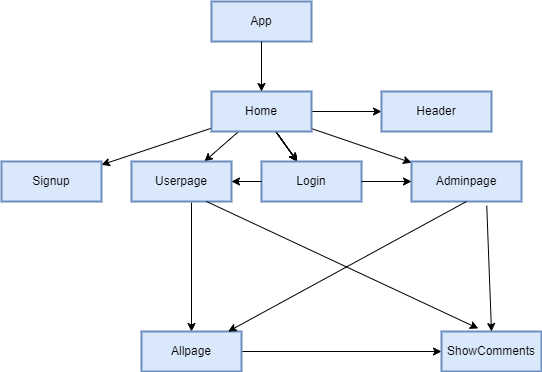

The diagram above was exported from draw.io. Its source (the exported page's mxGraphModel, read from the mxfile embedded in the PNG):
<mxGraphModel dx="1038" dy="1685" grid="1" gridSize="10" guides="1" tooltips="1" connect="1" arrows="1" fold="1" page="1" pageScale="1" pageWidth="850" pageHeight="1100" math="0" shadow="0">
  <root>
    <mxCell id="0" />
    <mxCell id="1" parent="0" />
    <mxCell id="71NAo81ghceZ7whea9RI-305" value="" style="edgeStyle=none;rounded=0;orthogonalLoop=1;jettySize=auto;html=1;fontColor=#7EA6E0;elbow=vertical;" parent="1" source="71NAo81ghceZ7whea9RI-303" target="71NAo81ghceZ7whea9RI-304" edge="1">
      <mxGeometry relative="1" as="geometry" />
    </mxCell>
    <mxCell id="71NAo81ghceZ7whea9RI-307" value="" style="edgeStyle=none;rounded=0;orthogonalLoop=1;jettySize=auto;html=1;fontColor=#7EA6E0;elbow=vertical;" parent="1" source="71NAo81ghceZ7whea9RI-303" target="71NAo81ghceZ7whea9RI-306" edge="1">
      <mxGeometry relative="1" as="geometry" />
    </mxCell>
    <mxCell id="71NAo81ghceZ7whea9RI-309" value="" style="edgeStyle=none;rounded=0;orthogonalLoop=1;jettySize=auto;html=1;fontColor=#7EA6E0;elbow=vertical;" parent="1" source="71NAo81ghceZ7whea9RI-303" target="71NAo81ghceZ7whea9RI-308" edge="1">
      <mxGeometry relative="1" as="geometry" />
    </mxCell>
    <mxCell id="71NAo81ghceZ7whea9RI-310" value="" style="edgeStyle=none;rounded=0;orthogonalLoop=1;jettySize=auto;html=1;fontColor=#7EA6E0;elbow=vertical;" parent="1" source="71NAo81ghceZ7whea9RI-303" target="71NAo81ghceZ7whea9RI-306" edge="1">
      <mxGeometry relative="1" as="geometry" />
    </mxCell>
    <mxCell id="71NAo81ghceZ7whea9RI-311" value="" style="edgeStyle=none;rounded=0;orthogonalLoop=1;jettySize=auto;html=1;fontColor=#7EA6E0;elbow=vertical;" parent="1" source="71NAo81ghceZ7whea9RI-303" target="71NAo81ghceZ7whea9RI-306" edge="1">
      <mxGeometry relative="1" as="geometry" />
    </mxCell>
    <mxCell id="71NAo81ghceZ7whea9RI-312" value="" style="edgeStyle=none;rounded=0;orthogonalLoop=1;jettySize=auto;html=1;fontColor=#7EA6E0;elbow=vertical;" parent="1" source="71NAo81ghceZ7whea9RI-303" target="71NAo81ghceZ7whea9RI-306" edge="1">
      <mxGeometry relative="1" as="geometry" />
    </mxCell>
    <mxCell id="71NAo81ghceZ7whea9RI-313" value="" style="edgeStyle=none;rounded=0;orthogonalLoop=1;jettySize=auto;html=1;fontColor=#7EA6E0;elbow=vertical;" parent="1" source="71NAo81ghceZ7whea9RI-303" target="71NAo81ghceZ7whea9RI-306" edge="1">
      <mxGeometry relative="1" as="geometry" />
    </mxCell>
    <mxCell id="71NAo81ghceZ7whea9RI-315" value="" style="edgeStyle=none;rounded=0;orthogonalLoop=1;jettySize=auto;html=1;fontColor=#7EA6E0;elbow=vertical;" parent="1" source="71NAo81ghceZ7whea9RI-303" target="71NAo81ghceZ7whea9RI-314" edge="1">
      <mxGeometry relative="1" as="geometry" />
    </mxCell>
    <mxCell id="_n_sE0O6qjojnlYWTQnh-10" value="" style="edgeStyle=orthogonalEdgeStyle;rounded=0;orthogonalLoop=1;jettySize=auto;html=1;" edge="1" parent="1" source="71NAo81ghceZ7whea9RI-303" target="_n_sE0O6qjojnlYWTQnh-9">
      <mxGeometry relative="1" as="geometry" />
    </mxCell>
    <mxCell id="71NAo81ghceZ7whea9RI-303" value="Home" style="whiteSpace=wrap;html=1;align=center;rounded=0;shadow=0;glass=0;labelBackgroundColor=none;sketch=0;strokeColor=#6c8ebf;strokeWidth=2;fillColor=#dae8fc;" parent="1" vertex="1">
      <mxGeometry x="370" y="90" width="100" height="40" as="geometry" />
    </mxCell>
    <mxCell id="71NAo81ghceZ7whea9RI-304" value="Signup" style="whiteSpace=wrap;html=1;rounded=0;shadow=0;strokeColor=#6c8ebf;strokeWidth=2;fillColor=#dae8fc;glass=0;sketch=0;" parent="1" vertex="1">
      <mxGeometry x="160" y="160" width="100" height="40" as="geometry" />
    </mxCell>
    <mxCell id="71NAo81ghceZ7whea9RI-306" value="Login" style="whiteSpace=wrap;html=1;rounded=0;shadow=0;strokeColor=#6c8ebf;strokeWidth=2;fillColor=#dae8fc;glass=0;sketch=0;" parent="1" vertex="1">
      <mxGeometry x="420" y="160" width="100" height="40" as="geometry" />
    </mxCell>
    <mxCell id="_n_sE0O6qjojnlYWTQnh-5" value="" style="edgeStyle=orthogonalEdgeStyle;rounded=0;orthogonalLoop=1;jettySize=auto;html=1;exitX=0.6;exitY=1.025;exitDx=0;exitDy=0;exitPerimeter=0;" edge="1" parent="1" source="71NAo81ghceZ7whea9RI-308" target="_n_sE0O6qjojnlYWTQnh-4">
      <mxGeometry relative="1" as="geometry" />
    </mxCell>
    <mxCell id="71NAo81ghceZ7whea9RI-308" value="Userpage" style="whiteSpace=wrap;html=1;rounded=0;shadow=0;strokeColor=#6c8ebf;strokeWidth=2;fillColor=#dae8fc;glass=0;sketch=0;" parent="1" vertex="1">
      <mxGeometry x="290" y="160" width="100" height="40" as="geometry" />
    </mxCell>
    <mxCell id="71NAo81ghceZ7whea9RI-314" value="Adminpage" style="whiteSpace=wrap;html=1;rounded=0;shadow=0;strokeColor=#6c8ebf;strokeWidth=2;fillColor=#dae8fc;glass=0;sketch=0;" parent="1" vertex="1">
      <mxGeometry x="570" y="160" width="110" height="40" as="geometry" />
    </mxCell>
    <mxCell id="_n_sE0O6qjojnlYWTQnh-1" value="App" style="whiteSpace=wrap;html=1;rounded=0;shadow=0;strokeColor=#6c8ebf;strokeWidth=2;fillColor=#dae8fc;glass=0;sketch=0;" vertex="1" parent="1">
      <mxGeometry x="370" width="100" height="40" as="geometry" />
    </mxCell>
    <mxCell id="_n_sE0O6qjojnlYWTQnh-3" value="" style="endArrow=classic;html=1;rounded=0;exitX=0.5;exitY=1;exitDx=0;exitDy=0;entryX=0.5;entryY=0;entryDx=0;entryDy=0;" edge="1" parent="1" source="_n_sE0O6qjojnlYWTQnh-1" target="71NAo81ghceZ7whea9RI-303">
      <mxGeometry width="50" height="50" relative="1" as="geometry">
        <mxPoint x="400" y="290" as="sourcePoint" />
        <mxPoint x="450" y="240" as="targetPoint" />
      </mxGeometry>
    </mxCell>
    <mxCell id="_n_sE0O6qjojnlYWTQnh-7" value="" style="edgeStyle=orthogonalEdgeStyle;rounded=0;orthogonalLoop=1;jettySize=auto;html=1;" edge="1" parent="1" source="_n_sE0O6qjojnlYWTQnh-4" target="_n_sE0O6qjojnlYWTQnh-6">
      <mxGeometry relative="1" as="geometry" />
    </mxCell>
    <mxCell id="_n_sE0O6qjojnlYWTQnh-4" value="Allpage" style="whiteSpace=wrap;html=1;rounded=0;shadow=0;strokeColor=#6c8ebf;strokeWidth=2;fillColor=#dae8fc;glass=0;sketch=0;" vertex="1" parent="1">
      <mxGeometry x="300" y="330" width="100" height="40" as="geometry" />
    </mxCell>
    <mxCell id="_n_sE0O6qjojnlYWTQnh-6" value="ShowComments" style="whiteSpace=wrap;html=1;rounded=0;shadow=0;strokeColor=#6c8ebf;strokeWidth=2;fillColor=#dae8fc;glass=0;sketch=0;" vertex="1" parent="1">
      <mxGeometry x="600" y="330" width="100" height="40" as="geometry" />
    </mxCell>
    <mxCell id="_n_sE0O6qjojnlYWTQnh-8" value="" style="endArrow=classic;html=1;rounded=0;entryX=0.368;entryY=-0.075;entryDx=0;entryDy=0;entryPerimeter=0;exitX=0.75;exitY=1;exitDx=0;exitDy=0;" edge="1" parent="1" source="71NAo81ghceZ7whea9RI-308" target="_n_sE0O6qjojnlYWTQnh-6">
      <mxGeometry width="50" height="50" relative="1" as="geometry">
        <mxPoint x="400" y="290" as="sourcePoint" />
        <mxPoint x="450" y="240" as="targetPoint" />
      </mxGeometry>
    </mxCell>
    <mxCell id="_n_sE0O6qjojnlYWTQnh-9" value="Header" style="whiteSpace=wrap;html=1;rounded=0;shadow=0;strokeColor=#6c8ebf;strokeWidth=2;fillColor=#dae8fc;glass=0;sketch=0;" vertex="1" parent="1">
      <mxGeometry x="540" y="90" width="110" height="40" as="geometry" />
    </mxCell>
    <mxCell id="_n_sE0O6qjojnlYWTQnh-11" value="" style="endArrow=classic;html=1;rounded=0;exitX=1;exitY=0.5;exitDx=0;exitDy=0;entryX=0;entryY=0.5;entryDx=0;entryDy=0;" edge="1" parent="1" source="71NAo81ghceZ7whea9RI-306" target="71NAo81ghceZ7whea9RI-314">
      <mxGeometry width="50" height="50" relative="1" as="geometry">
        <mxPoint x="400" y="290" as="sourcePoint" />
        <mxPoint x="450" y="240" as="targetPoint" />
      </mxGeometry>
    </mxCell>
    <mxCell id="_n_sE0O6qjojnlYWTQnh-12" value="" style="endArrow=classic;html=1;rounded=0;exitX=0;exitY=0.5;exitDx=0;exitDy=0;" edge="1" parent="1" source="71NAo81ghceZ7whea9RI-306" target="71NAo81ghceZ7whea9RI-308">
      <mxGeometry width="50" height="50" relative="1" as="geometry">
        <mxPoint x="400" y="290" as="sourcePoint" />
        <mxPoint x="450" y="240" as="targetPoint" />
      </mxGeometry>
    </mxCell>
    <mxCell id="_n_sE0O6qjojnlYWTQnh-13" value="" style="endArrow=classic;html=1;rounded=0;exitX=0.5;exitY=1;exitDx=0;exitDy=0;" edge="1" parent="1" source="71NAo81ghceZ7whea9RI-314" target="_n_sE0O6qjojnlYWTQnh-4">
      <mxGeometry width="50" height="50" relative="1" as="geometry">
        <mxPoint x="400" y="290" as="sourcePoint" />
        <mxPoint x="450" y="240" as="targetPoint" />
      </mxGeometry>
    </mxCell>
    <mxCell id="_n_sE0O6qjojnlYWTQnh-14" value="" style="endArrow=classic;html=1;rounded=0;exitX=0.684;exitY=1.105;exitDx=0;exitDy=0;exitPerimeter=0;entryX=0.5;entryY=0;entryDx=0;entryDy=0;" edge="1" parent="1" source="71NAo81ghceZ7whea9RI-314" target="_n_sE0O6qjojnlYWTQnh-6">
      <mxGeometry width="50" height="50" relative="1" as="geometry">
        <mxPoint x="400" y="290" as="sourcePoint" />
        <mxPoint x="450" y="240" as="targetPoint" />
      </mxGeometry>
    </mxCell>
  </root>
</mxGraphModel>